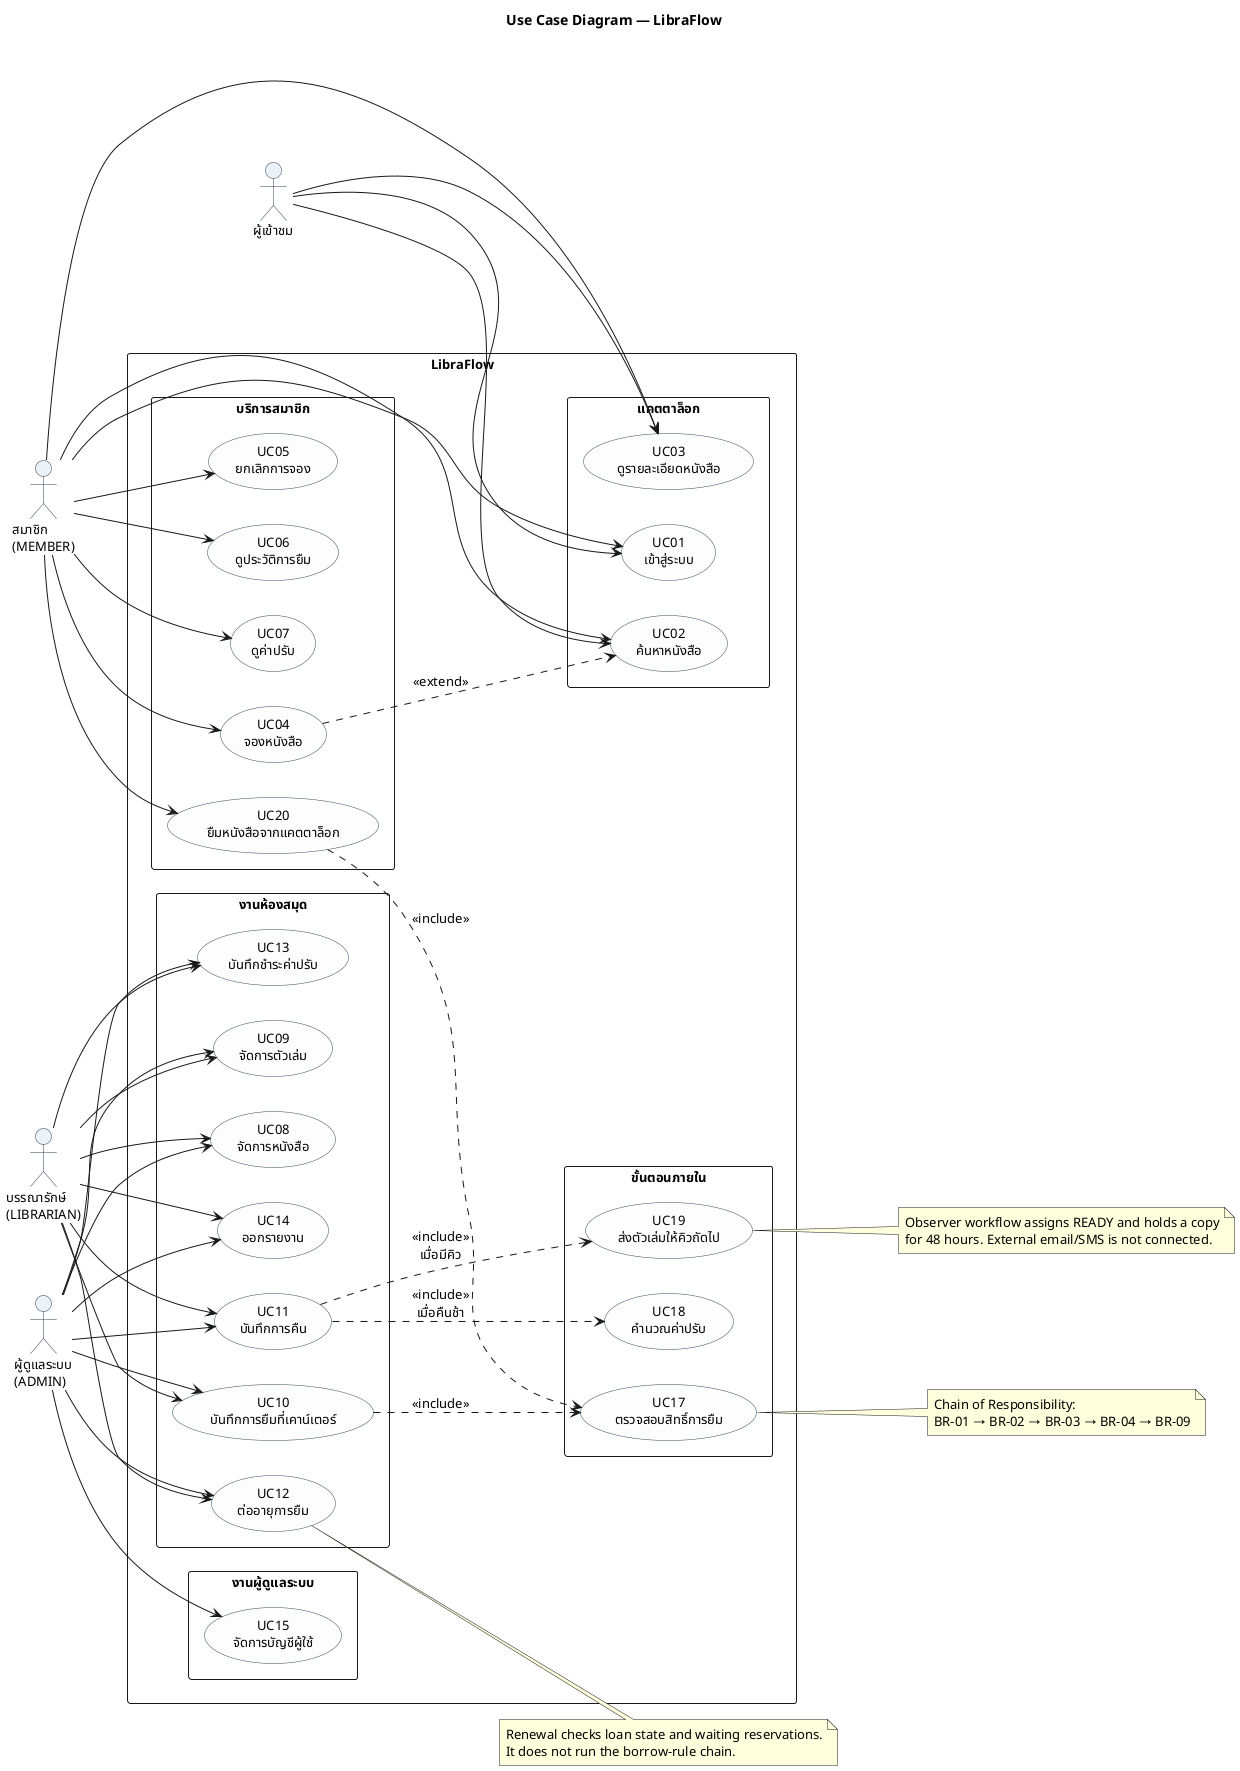

The diagram above was rendered by PlantUML. Its source (embedded in the PNG):
@startuml 01-use-case
title Use Case Diagram — LibraFlow

skinparam defaultFontName "Tahoma"
skinparam defaultFontSize 13
skinparam shadowing false
skinparam packageStyle rectangle
skinparam usecase {
  BackgroundColor #FDFDFD
  BorderColor #34495E
}
skinparam actor {
  BackgroundColor #EAF2F8
  BorderColor #2E4053
}
left to right direction

actor "ผู้เข้าชม" as VISITOR
actor "สมาชิก\n(MEMBER)" as MEMBER
actor "บรรณารักษ์\n(LIBRARIAN)" as LIBRARIAN
actor "ผู้ดูแลระบบ\n(ADMIN)" as ADMIN

rectangle "LibraFlow" {
  package "แคตตาล็อก" {
    usecase "UC01\nเข้าสู่ระบบ" as UC01
    usecase "UC02\nค้นหาหนังสือ" as UC02
    usecase "UC03\nดูรายละเอียดหนังสือ" as UC03
  }

  package "บริการสมาชิก" {
    usecase "UC04\nจองหนังสือ" as UC04
    usecase "UC05\nยกเลิกการจอง" as UC05
    usecase "UC06\nดูประวัติการยืม" as UC06
    usecase "UC07\nดูค่าปรับ" as UC07
    usecase "UC20\nยืมหนังสือจากแคตตาล็อก" as UC20
  }

  package "งานห้องสมุด" {
    usecase "UC08\nจัดการหนังสือ" as UC08
    usecase "UC09\nจัดการตัวเล่ม" as UC09
    usecase "UC10\nบันทึกการยืมที่เคาน์เตอร์" as UC10
    usecase "UC11\nบันทึกการคืน" as UC11
    usecase "UC12\nต่ออายุการยืม" as UC12
    usecase "UC13\nบันทึกชำระค่าปรับ" as UC13
    usecase "UC14\nออกรายงาน" as UC14
  }

  package "งานผู้ดูแลระบบ" {
    usecase "UC15\nจัดการบัญชีผู้ใช้" as UC15
  }

  package "ขั้นตอนภายใน" {
    usecase "UC17\nตรวจสอบสิทธิ์การยืม" as UC17
    usecase "UC18\nคำนวณค่าปรับ" as UC18
    usecase "UC19\nส่งตัวเล่มให้คิวถัดไป" as UC19
  }
}

VISITOR --> UC01
VISITOR --> UC02
VISITOR --> UC03

MEMBER --> UC01
MEMBER --> UC02
MEMBER --> UC03
MEMBER --> UC04
MEMBER --> UC05
MEMBER --> UC06
MEMBER --> UC07
MEMBER --> UC20

LIBRARIAN --> UC08
LIBRARIAN --> UC09
LIBRARIAN --> UC10
LIBRARIAN --> UC11
LIBRARIAN --> UC12
LIBRARIAN --> UC13
LIBRARIAN --> UC14

ADMIN --> UC08
ADMIN --> UC09
ADMIN --> UC10
ADMIN --> UC11
ADMIN --> UC12
ADMIN --> UC13
ADMIN --> UC14
ADMIN --> UC15

UC10 ..> UC17 : <<include>>
UC20 ..> UC17 : <<include>>
UC11 ..> UC18 : <<include>>\nเมื่อคืนช้า
UC11 ..> UC19 : <<include>>\nเมื่อมีคิว
UC04 ..> UC02 : <<extend>>

note right of UC17
  Chain of Responsibility:
  BR-01 → BR-02 → BR-03 → BR-04 → BR-09
end note

note right of UC12
  Renewal checks loan state and waiting reservations.
  It does not run the borrow-rule chain.
end note

note right of UC19
  Observer workflow assigns READY and holds a copy
  for 48 hours. External email/SMS is not connected.
end note

@enduml